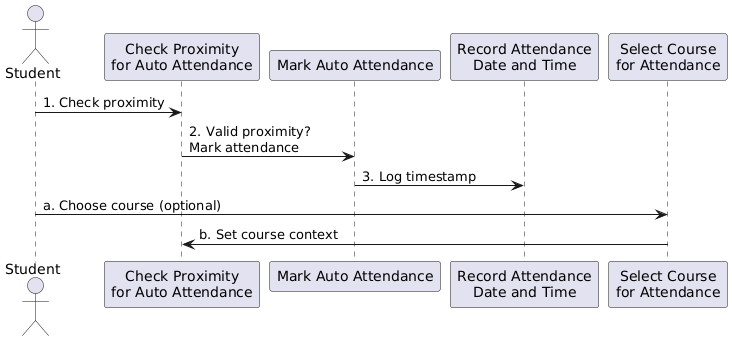

The diagram above was rendered by PlantUML. Its source (embedded in the PNG):
@startuml
actor Student as student

participant "Check Proximity\nfor Auto Attendance" as proximity
participant "Mark Auto Attendance" as mark
participant "Record Attendance\nDate and Time" as record
participant "Select Course\nfor Attendance" as select

student -> proximity : 1. Check proximity
proximity -> mark : 2. Valid proximity?\nMark attendance
mark -> record : 3. Log timestamp
student -> select : a. Choose course (optional)
select -> proximity : b. Set course context
@enduml